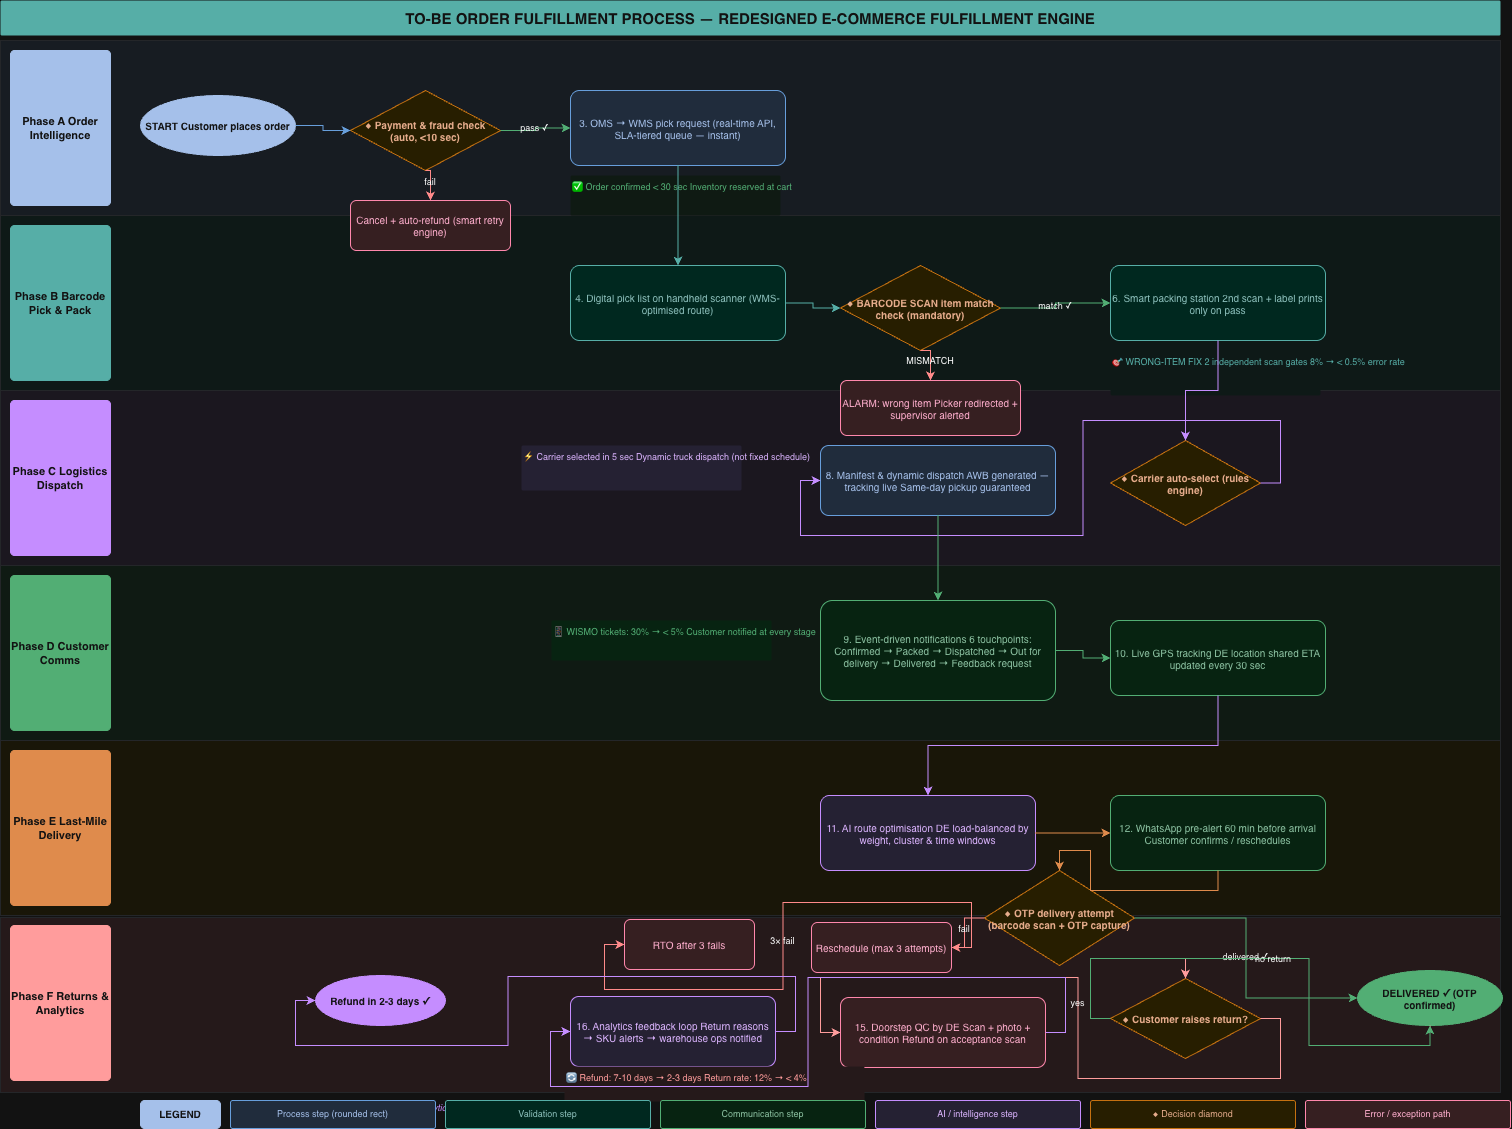

The diagram above was exported from draw.io. Its source (the exported page's mxGraphModel, read from the mxfile embedded in the PNG):
<mxGraphModel dx="1852" dy="1198" grid="1" gridSize="10" guides="1" tooltips="1" connect="1" arrows="1" fold="1" page="1" pageScale="1" pageWidth="1654" pageHeight="1169" math="0" shadow="0">
  <root>
    <mxCell id="0" />
    <mxCell id="1" parent="0" />
    <mxCell id="2" parent="1" style="fillColor=#EEF4FB;strokeColor=#E5E7EB;fontSize=0;" value="" vertex="1">
      <mxGeometry height="175" width="1500" y="40" as="geometry" />
    </mxCell>
    <mxCell id="3" parent="1" style="fillColor=#1B3A6B;strokeColor=#1B3A6B;fontColor=#FFFFFF;fontSize=11;fontStyle=1;align=center;verticalAlign=middle;whiteSpace=wrap;rounded=1;arcSize=4;" value="Phase A Order Intelligence" vertex="1">
      <mxGeometry height="155" width="100" x="10" y="50" as="geometry" />
    </mxCell>
    <mxCell id="4" parent="1" style="fillColor=#F0FDFA;strokeColor=#E5E7EB;fontSize=0;" value="" vertex="1">
      <mxGeometry height="175" width="1500" y="215" as="geometry" />
    </mxCell>
    <mxCell id="5" parent="1" style="fillColor=#0F766E;strokeColor=#0F766E;fontColor=#FFFFFF;fontSize=11;fontStyle=1;align=center;verticalAlign=middle;whiteSpace=wrap;rounded=1;arcSize=4;" value="Phase B Barcode Pick &amp; Pack" vertex="1">
      <mxGeometry height="155" width="100" x="10" y="225" as="geometry" />
    </mxCell>
    <mxCell id="6" parent="1" style="fillColor=#FAF5FF;strokeColor=#E5E7EB;fontSize=0;" value="" vertex="1">
      <mxGeometry height="175" width="1500" y="390" as="geometry" />
    </mxCell>
    <mxCell id="7" parent="1" style="fillColor=#7C3AED;strokeColor=#7C3AED;fontColor=#FFFFFF;fontSize=11;fontStyle=1;align=center;verticalAlign=middle;whiteSpace=wrap;rounded=1;arcSize=4;" value="Phase C Logistics Dispatch" vertex="1">
      <mxGeometry height="155" width="100" x="10" y="400" as="geometry" />
    </mxCell>
    <mxCell id="8" parent="1" style="fillColor=#F0FDF4;strokeColor=#E5E7EB;fontSize=0;" value="" vertex="1">
      <mxGeometry height="175" width="1500" y="565" as="geometry" />
    </mxCell>
    <mxCell id="9" parent="1" style="fillColor=#15803D;strokeColor=#15803D;fontColor=#FFFFFF;fontSize=11;fontStyle=1;align=center;verticalAlign=middle;whiteSpace=wrap;rounded=1;arcSize=4;" value="Phase D Customer Comms" vertex="1">
      <mxGeometry height="155" width="100" x="10" y="575" as="geometry" />
    </mxCell>
    <mxCell id="10" parent="1" style="fillColor=#FFFBEB;strokeColor=#E5E7EB;fontSize=0;" value="" vertex="1">
      <mxGeometry height="175" width="1500" y="740" as="geometry" />
    </mxCell>
    <mxCell id="11" parent="1" style="fillColor=#B45309;strokeColor=#B45309;fontColor=#FFFFFF;fontSize=11;fontStyle=1;align=center;verticalAlign=middle;whiteSpace=wrap;rounded=1;arcSize=4;" value="Phase E Last-Mile Delivery" vertex="1">
      <mxGeometry height="155" width="100" x="10" y="750" as="geometry" />
    </mxCell>
    <mxCell id="12" parent="1" style="fillColor=#FFF1F2;strokeColor=#E5E7EB;fontSize=0;" value="" vertex="1">
      <mxGeometry height="175" width="1500" y="917" as="geometry" />
    </mxCell>
    <mxCell id="13" parent="1" style="fillColor=#B91C1C;strokeColor=#B91C1C;fontColor=#FFFFFF;fontSize=11;fontStyle=1;align=center;verticalAlign=middle;whiteSpace=wrap;rounded=1;arcSize=4;" value="Phase F Returns &amp; Analytics" vertex="1">
      <mxGeometry height="155" width="100" x="10" y="925" as="geometry" />
    </mxCell>
    <mxCell id="17" parent="1" style="ellipse;whiteSpace=wrap;html=1;fillColor=#1B3A6B;fontColor=#FFFFFF;strokeColor=#1B3A6B;fontSize=10;fontStyle=1;" value="START Customer places order" vertex="1">
      <mxGeometry height="60" width="155" x="140" y="95" as="geometry" />
    </mxCell>
    <mxCell id="15" parent="1" style="rhombus;whiteSpace=wrap;html=1;fillColor=#FEF3C7;fontColor=#78350F;strokeColor=#D97706;fontSize=10;fontStyle=1;" value="◆ Payment &amp; fraud check (auto, &lt;10 sec)" vertex="1">
      <mxGeometry height="80" width="150" x="350" y="90" as="geometry" />
    </mxCell>
    <mxCell id="16" parent="1" style="rounded=1;whiteSpace=wrap;html=1;fillColor=#D6E4F7;fontColor=#1B3A6B;strokeColor=#2E6DB4;fontSize=10;fontStyle=0;arcSize=12;" value="3. OMS → WMS pick request (real-time API, SLA-tiered queue — instant)" vertex="1">
      <mxGeometry height="75" width="215" x="570" y="90" as="geometry" />
    </mxCell>
    <mxCell id="18" parent="1" style="rounded=1;whiteSpace=wrap;html=1;fillColor=#FFE4E6;fontColor=#881337;strokeColor=#E11D48;fontSize=10;fontStyle=0;arcSize=12;" value="Cancel + auto-refund (smart retry engine)" vertex="1">
      <mxGeometry height="50" width="160" x="350" y="200" as="geometry" />
    </mxCell>
    <mxCell id="37" parent="1" style="text;html=1;strokeColor=none;fillColor=#F0FDF4;align=left;verticalAlign=top;fontSize=9;fontColor=#15803D;rounded=1;arcSize=4;" value="✅ Order confirmed &lt; 30 sec Inventory reserved at cart" vertex="1">
      <mxGeometry height="40" width="210" x="570" y="175" as="geometry" />
    </mxCell>
    <mxCell id="38" edge="1" parent="1" source="17" style="edgeStyle=orthogonalEdgeStyle;rounded=0;orthogonalLoop=1;jettySize=auto;exitX=1;exitY=0.5;exitDx=0;exitDy=0;entryX=0;entryY=0.5;entryDx=0;entryDy=0;strokeColor=#2E6DB4;fontSize=9;labelBackgroundColor=none;" target="15" value="">
      <mxGeometry relative="1" as="geometry" />
    </mxCell>
    <mxCell id="39" edge="1" parent="1" source="15" style="edgeStyle=orthogonalEdgeStyle;rounded=0;orthogonalLoop=1;jettySize=auto;exitX=1;exitY=0.5;exitDx=0;exitDy=0;entryX=0;entryY=0.5;entryDx=0;entryDy=0;strokeColor=#15803D;fontSize=9;labelBackgroundColor=none;" target="16" value="pass ✓">
      <mxGeometry relative="1" as="geometry" />
    </mxCell>
    <mxCell id="40" edge="1" parent="1" source="15" style="edgeStyle=orthogonalEdgeStyle;rounded=0;orthogonalLoop=1;jettySize=auto;exitX=0.5;exitY=1;exitDx=0;exitDy=0;entryX=0.5;entryY=0;entryDx=0;entryDy=0;strokeColor=#DC2626;fontSize=9;labelBackgroundColor=none;" target="18" value="fail">
      <mxGeometry relative="1" as="geometry" />
    </mxCell>
    <mxCell id="19" parent="1" style="rounded=1;whiteSpace=wrap;html=1;fillColor=#CCFBF1;fontColor=#134E4A;strokeColor=#0F766E;fontSize=10;fontStyle=0;arcSize=12;" value="4. Digital pick list on handheld scanner (WMS-optimised route)" vertex="1">
      <mxGeometry height="75" width="215" x="570" y="265" as="geometry" />
    </mxCell>
    <mxCell id="20" parent="1" style="rhombus;whiteSpace=wrap;html=1;fillColor=#FEF3C7;fontColor=#78350F;strokeColor=#D97706;fontSize=10;fontStyle=1;" value="◆ BARCODE SCAN item match check (mandatory)" vertex="1">
      <mxGeometry height="85" width="160" x="840" y="265" as="geometry" />
    </mxCell>
    <mxCell id="21" parent="1" style="rounded=1;whiteSpace=wrap;html=1;fillColor=#CCFBF1;fontColor=#134E4A;strokeColor=#0F766E;fontSize=10;fontStyle=0;arcSize=12;" value="6. Smart packing station 2nd scan + label prints only on pass" vertex="1">
      <mxGeometry height="75" width="215" x="1110" y="265" as="geometry" />
    </mxCell>
    <mxCell id="22" parent="1" style="rounded=1;whiteSpace=wrap;html=1;fillColor=#FFE4E6;fontColor=#881337;strokeColor=#E11D48;fontSize=10;fontStyle=0;arcSize=12;" value="ALARM: wrong item Picker redirected + supervisor alerted" vertex="1">
      <mxGeometry height="55" width="180" x="840" y="380" as="geometry" />
    </mxCell>
    <mxCell id="41" parent="1" style="text;html=1;strokeColor=none;fillColor=#F0FDFA;align=left;verticalAlign=top;fontSize=9;fontColor=#0F766E;rounded=1;arcSize=4;" value="🎯 WRONG-ITEM FIX 2 independent scan gates 8% → &lt; 0.5% error rate" vertex="1">
      <mxGeometry height="45" width="210" x="1110" y="350" as="geometry" />
    </mxCell>
    <mxCell id="42" edge="1" parent="1" source="16" style="edgeStyle=orthogonalEdgeStyle;rounded=0;orthogonalLoop=1;jettySize=auto;exitX=0.5;exitY=1;exitDx=0;exitDy=0;entryX=0.5;entryY=0;entryDx=0;entryDy=0;strokeColor=#0F766E;fontSize=9;labelBackgroundColor=none;" target="19" value="">
      <mxGeometry relative="1" as="geometry" />
    </mxCell>
    <mxCell id="43" edge="1" parent="1" source="19" style="edgeStyle=orthogonalEdgeStyle;rounded=0;orthogonalLoop=1;jettySize=auto;exitX=1;exitY=0.5;exitDx=0;exitDy=0;entryX=0;entryY=0.5;entryDx=0;entryDy=0;strokeColor=#0F766E;fontSize=9;labelBackgroundColor=none;" target="20" value="">
      <mxGeometry relative="1" as="geometry" />
    </mxCell>
    <mxCell id="44" edge="1" parent="1" source="20" style="edgeStyle=orthogonalEdgeStyle;rounded=0;orthogonalLoop=1;jettySize=auto;exitX=1;exitY=0.5;exitDx=0;exitDy=0;entryX=0;entryY=0.5;entryDx=0;entryDy=0;strokeColor=#15803D;fontSize=9;labelBackgroundColor=none;" target="21" value="match ✓">
      <mxGeometry relative="1" as="geometry" />
    </mxCell>
    <mxCell id="45" edge="1" parent="1" source="20" style="edgeStyle=orthogonalEdgeStyle;rounded=0;orthogonalLoop=1;jettySize=auto;exitX=0.5;exitY=1;exitDx=0;exitDy=0;entryX=0.5;entryY=0;entryDx=0;entryDy=0;strokeColor=#DC2626;fontSize=9;labelBackgroundColor=none;" target="22" value="MISMATCH">
      <mxGeometry relative="1" as="geometry" />
    </mxCell>
    <mxCell id="23" parent="1" style="rhombus;whiteSpace=wrap;html=1;fillColor=#FEF3C7;fontColor=#78350F;strokeColor=#D97706;fontSize=10;fontStyle=1;" value="◆ Carrier auto-select (rules engine)" vertex="1">
      <mxGeometry height="85" width="150" x="1110" y="440" as="geometry" />
    </mxCell>
    <mxCell id="24" parent="1" style="rounded=1;whiteSpace=wrap;html=1;fillColor=#D6E4F7;fontColor=#1B3A6B;strokeColor=#2E6DB4;fontSize=10;fontStyle=0;arcSize=12;" value="8. Manifest &amp; dynamic dispatch AWB generated — tracking live Same-day pickup guaranteed" vertex="1">
      <mxGeometry height="70" width="235" x="820" y="445" as="geometry" />
    </mxCell>
    <mxCell id="46" parent="1" style="text;html=1;strokeColor=none;fillColor=#EDE9FE;align=left;verticalAlign=top;fontSize=9;fontColor=#4C1D95;rounded=1;arcSize=4;" value="⚡ Carrier selected in 5 sec Dynamic truck dispatch (not fixed schedule)" vertex="1">
      <mxGeometry height="45" width="220" x="521" y="445" as="geometry" />
    </mxCell>
    <mxCell id="47" edge="1" parent="1" source="21" style="edgeStyle=orthogonalEdgeStyle;rounded=0;orthogonalLoop=1;jettySize=auto;exitX=0.5;exitY=1;exitDx=0;exitDy=0;entryX=0.5;entryY=0;entryDx=0;entryDy=0;strokeColor=#7C3AED;fontSize=9;labelBackgroundColor=none;" target="23" value="">
      <mxGeometry relative="1" as="geometry" />
    </mxCell>
    <mxCell id="48" edge="1" parent="1" source="23" style="edgeStyle=orthogonalEdgeStyle;rounded=0;orthogonalLoop=1;jettySize=auto;exitX=1;exitY=0.5;exitDx=0;exitDy=0;entryX=0;entryY=0.5;entryDx=0;entryDy=0;strokeColor=#7C3AED;fontSize=9;labelBackgroundColor=none;" target="24" value="">
      <mxGeometry relative="1" as="geometry" />
    </mxCell>
    <mxCell id="25" parent="1" style="rounded=1;whiteSpace=wrap;html=1;fillColor=#DCFCE7;fontColor=#14532D;strokeColor=#15803D;fontSize=10;fontStyle=0;arcSize=12;" value="9. Event-driven notifications 6 touchpoints: Confirmed → Packed → Dispatched → Out for delivery → Delivered → Feedback request" vertex="1">
      <mxGeometry height="100" width="235" x="820" y="600" as="geometry" />
    </mxCell>
    <mxCell id="26" parent="1" style="rounded=1;whiteSpace=wrap;html=1;fillColor=#DCFCE7;fontColor=#14532D;strokeColor=#15803D;fontSize=10;fontStyle=0;arcSize=12;" value="10. Live GPS tracking DE location shared ETA updated every 30 sec" vertex="1">
      <mxGeometry height="75" width="215" x="1110" y="620" as="geometry" />
    </mxCell>
    <mxCell id="49" parent="1" style="text;html=1;strokeColor=none;fillColor=#DCFCE7;align=left;verticalAlign=top;fontSize=9;fontColor=#15803D;rounded=1;arcSize=4;" value="📱 WISMO tickets: 30% → &lt; 5% Customer notified at every stage" vertex="1">
      <mxGeometry height="40" width="220" x="551" y="620" as="geometry" />
    </mxCell>
    <mxCell id="50" edge="1" parent="1" source="24" style="edgeStyle=orthogonalEdgeStyle;rounded=0;orthogonalLoop=1;jettySize=auto;exitX=0.5;exitY=1;exitDx=0;exitDy=0;entryX=0.5;entryY=0;entryDx=0;entryDy=0;strokeColor=#15803D;fontSize=9;labelBackgroundColor=none;" target="25" value="">
      <mxGeometry relative="1" as="geometry" />
    </mxCell>
    <mxCell id="51" edge="1" parent="1" source="25" style="edgeStyle=orthogonalEdgeStyle;rounded=0;orthogonalLoop=1;jettySize=auto;exitX=1;exitY=0.5;exitDx=0;exitDy=0;entryX=0;entryY=0.5;entryDx=0;entryDy=0;strokeColor=#15803D;fontSize=9;labelBackgroundColor=none;" target="26" value="">
      <mxGeometry relative="1" as="geometry" />
    </mxCell>
    <mxCell id="27" parent="1" style="rounded=1;whiteSpace=wrap;html=1;fillColor=#EDE9FE;fontColor=#4C1D95;strokeColor=#7C3AED;fontSize=10;fontStyle=0;arcSize=12;" value="11. AI route optimisation DE load-balanced by weight, cluster &amp; time windows" vertex="1">
      <mxGeometry height="75" width="215" x="820" y="795" as="geometry" />
    </mxCell>
    <mxCell id="28" parent="1" style="rounded=1;whiteSpace=wrap;html=1;fillColor=#DCFCE7;fontColor=#14532D;strokeColor=#15803D;fontSize=10;fontStyle=0;arcSize=12;" value="12. WhatsApp pre-alert 60 min before arrival Customer confirms / reschedules" vertex="1">
      <mxGeometry height="75" width="215" x="1110" y="795" as="geometry" />
    </mxCell>
    <mxCell id="29" parent="1" style="rhombus;whiteSpace=wrap;html=1;fillColor=#FEF3C7;fontColor=#78350F;strokeColor=#D97706;fontSize=10;fontStyle=1;" value="◆ OTP delivery attempt (barcode scan + OTP capture)" vertex="1">
      <mxGeometry height="95" width="150" x="984" y="870" as="geometry" />
    </mxCell>
    <mxCell id="30" parent="1" style="rounded=1;whiteSpace=wrap;html=1;fillColor=#FFE4E6;fontColor=#881337;strokeColor=#E11D48;fontSize=10;fontStyle=0;arcSize=12;" value="Reschedule (max 3 attempts)" vertex="1">
      <mxGeometry height="50" width="140" x="811" y="922" as="geometry" />
    </mxCell>
    <mxCell id="31" parent="1" style="rounded=1;whiteSpace=wrap;html=1;fillColor=#FFE4E6;fontColor=#881337;strokeColor=#E11D48;fontSize=10;fontStyle=0;arcSize=12;" value="RTO after 3 fails" vertex="1">
      <mxGeometry height="50" width="130" x="624" y="919" as="geometry" />
    </mxCell>
    <mxCell id="52" edge="1" parent="1" source="26" style="edgeStyle=orthogonalEdgeStyle;rounded=0;orthogonalLoop=1;jettySize=auto;exitX=0.5;exitY=1;exitDx=0;exitDy=0;entryX=0.5;entryY=0;entryDx=0;entryDy=0;strokeColor=#7C3AED;fontSize=9;labelBackgroundColor=none;" target="27" value="">
      <mxGeometry relative="1" as="geometry" />
    </mxCell>
    <mxCell id="53" edge="1" parent="1" source="27" style="edgeStyle=orthogonalEdgeStyle;rounded=0;orthogonalLoop=1;jettySize=auto;exitX=1;exitY=0.5;exitDx=0;exitDy=0;entryX=0;entryY=0.5;entryDx=0;entryDy=0;strokeColor=#B45309;fontSize=9;labelBackgroundColor=none;" target="28" value="">
      <mxGeometry relative="1" as="geometry" />
    </mxCell>
    <mxCell id="54" edge="1" parent="1" source="28" style="edgeStyle=orthogonalEdgeStyle;rounded=0;orthogonalLoop=1;jettySize=auto;exitX=0.5;exitY=1;exitDx=0;exitDy=0;entryX=0.5;entryY=0;entryDx=0;entryDy=0;strokeColor=#B45309;fontSize=9;labelBackgroundColor=none;" target="29" value="">
      <mxGeometry relative="1" as="geometry" />
    </mxCell>
    <mxCell id="55" edge="1" parent="1" source="29" style="edgeStyle=orthogonalEdgeStyle;rounded=0;orthogonalLoop=1;jettySize=auto;exitX=0;exitY=0.5;exitDx=0;exitDy=0;entryX=1;entryY=0.5;entryDx=0;entryDy=0;strokeColor=#DC2626;fontSize=9;labelBackgroundColor=none;" target="30" value="fail">
      <mxGeometry relative="1" as="geometry" />
    </mxCell>
    <mxCell id="56" edge="1" parent="1" source="30" style="edgeStyle=orthogonalEdgeStyle;rounded=0;orthogonalLoop=1;jettySize=auto;exitX=1;exitY=0.5;exitDx=0;exitDy=0;entryX=0;entryY=0.5;entryDx=0;entryDy=0;strokeColor=#DC2626;fontSize=9;labelBackgroundColor=none;" target="31" value="3× fail">
      <mxGeometry relative="1" as="geometry" />
    </mxCell>
    <mxCell id="35" parent="1" style="ellipse;whiteSpace=wrap;html=1;fillColor=#15803D;fontColor=#FFFFFF;strokeColor=#15803D;fontSize=10;fontStyle=1;" value="DELIVERED ✓ (OTP confirmed)" vertex="1">
      <mxGeometry height="55" width="145" x="1357" y="970" as="geometry" />
    </mxCell>
    <mxCell id="32" parent="1" style="rhombus;whiteSpace=wrap;html=1;fillColor=#FEF3C7;fontColor=#78350F;strokeColor=#D97706;fontSize=10;fontStyle=1;" value="◆ Customer raises return?" vertex="1">
      <mxGeometry height="80" width="150" x="1110" y="978" as="geometry" />
    </mxCell>
    <mxCell id="33" parent="1" style="rounded=1;whiteSpace=wrap;html=1;fillColor=#FFE4E6;fontColor=#881337;strokeColor=#E11D48;fontSize=10;fontStyle=0;arcSize=12;" value="15. Doorstep QC by DE Scan + photo + condition Refund on acceptance scan" vertex="1">
      <mxGeometry height="70" width="205" x="840" y="997" as="geometry" />
    </mxCell>
    <mxCell id="34" parent="1" style="rounded=1;whiteSpace=wrap;html=1;fillColor=#EDE9FE;fontColor=#4C1D95;strokeColor=#7C3AED;fontSize=10;fontStyle=0;arcSize=12;" value="16. Analytics feedback loop Return reasons → SKU alerts → warehouse ops notified" vertex="1">
      <mxGeometry height="70" width="205" x="570" y="996" as="geometry" />
    </mxCell>
    <mxCell id="36" parent="1" style="ellipse;whiteSpace=wrap;html=1;fillColor=#7C3AED;fontColor=#FFFFFF;strokeColor=#7C3AED;fontSize=10;fontStyle=1;" value="Refund in 2-3 days ✓" vertex="1">
      <mxGeometry height="50" width="130" x="315" y="975" as="geometry" />
    </mxCell>
    <mxCell id="57" parent="1" style="text;html=1;strokeColor=none;fillColor=#FFF1F2;align=left;verticalAlign=top;fontSize=9;fontColor=#B91C1C;rounded=1;arcSize=4;" value="🔄 Refund: 7-10 days → 2-3 days Return rate: 12% → &lt; 4%" vertex="1">
      <mxGeometry height="35" width="300" x="564" y="1066" as="geometry" />
    </mxCell>
    <mxCell id="58" edge="1" parent="1" source="29" style="edgeStyle=orthogonalEdgeStyle;rounded=0;orthogonalLoop=1;jettySize=auto;exitX=1;exitY=0.5;exitDx=0;exitDy=0;entryX=0;entryY=0.5;entryDx=0;entryDy=0;strokeColor=#15803D;fontSize=9;labelBackgroundColor=none;" target="35" value="delivered ✓">
      <mxGeometry relative="1" as="geometry" />
    </mxCell>
    <mxCell id="59" edge="1" parent="1" source="35" style="edgeStyle=orthogonalEdgeStyle;rounded=0;orthogonalLoop=1;jettySize=auto;exitX=0.5;exitY=1;exitDx=0;exitDy=0;entryX=0.5;entryY=0;entryDx=0;entryDy=0;strokeColor=#B91C1C;fontSize=9;labelBackgroundColor=none;" target="32" value="">
      <mxGeometry relative="1" as="geometry" />
    </mxCell>
    <mxCell id="60" edge="1" parent="1" source="32" style="edgeStyle=orthogonalEdgeStyle;rounded=0;orthogonalLoop=1;jettySize=auto;exitX=1;exitY=0.5;exitDx=0;exitDy=0;entryX=0;entryY=0.5;entryDx=0;entryDy=0;strokeColor=#B91C1C;fontSize=9;labelBackgroundColor=none;" target="33" value="yes">
      <mxGeometry relative="1" as="geometry" />
    </mxCell>
    <mxCell id="61" edge="1" parent="1" source="33" style="edgeStyle=orthogonalEdgeStyle;rounded=0;orthogonalLoop=1;jettySize=auto;exitX=1;exitY=0.5;exitDx=0;exitDy=0;entryX=0;entryY=0.5;entryDx=0;entryDy=0;strokeColor=#7C3AED;fontSize=9;labelBackgroundColor=none;" target="34" value="">
      <mxGeometry relative="1" as="geometry" />
    </mxCell>
    <mxCell id="62" edge="1" parent="1" source="34" style="edgeStyle=orthogonalEdgeStyle;rounded=0;orthogonalLoop=1;jettySize=auto;exitX=1;exitY=0.5;exitDx=0;exitDy=0;entryX=0;entryY=0.5;entryDx=0;entryDy=0;strokeColor=#7C3AED;fontSize=9;labelBackgroundColor=none;" target="36" value="">
      <mxGeometry relative="1" as="geometry" />
    </mxCell>
    <mxCell id="63" edge="1" parent="1" source="32" style="edgeStyle=orthogonalEdgeStyle;rounded=0;orthogonalLoop=1;jettySize=auto;exitX=0;exitY=0.5;exitDx=0;exitDy=0;entryX=0.5;entryY=1;entryDx=0;entryDy=0;strokeColor=#15803D;fontSize=9;labelBackgroundColor=none;" target="35" value="no return">
      <mxGeometry relative="1" as="geometry" />
    </mxCell>
    <mxCell id="64" parent="1" style="text;html=1;strokeColor=none;fillColor=none;align=center;verticalAlign=middle;fontSize=9;fontColor=#7C3AED;fontStyle=2;" value="↻ Return analytics feed back into warehouse pick process (Step 4)" vertex="1">
      <mxGeometry height="25" width="400" x="310" y="1095" as="geometry" />
    </mxCell>
    <mxCell id="65" parent="1" style="text;html=1;strokeColor=none;fillColor=#0F766E;align=center;verticalAlign=middle;whiteSpace=wrap;rounded=1;fontSize=15;fontStyle=1;fontColor=#FFFFFF;arcSize=4;" value="TO-BE ORDER FULFILLMENT PROCESS — REDESIGNED E-COMMERCE FULFILLMENT ENGINE" vertex="1">
      <mxGeometry height="35" width="1500" as="geometry" />
    </mxCell>
    <mxCell id="66" parent="1" style="fillColor=#1B3A6B;strokeColor=#1B3A6B;fontColor=#FFFFFF;fontSize=10;fontStyle=1;align=center;verticalAlign=middle;rounded=1;" value="LEGEND" vertex="1">
      <mxGeometry height="28" width="80" x="140" y="1100" as="geometry" />
    </mxCell>
    <mxCell id="67" parent="1" style="rounded=1;whiteSpace=wrap;html=1;fillColor=#D6E4F7;fontColor=#1B3A6B;strokeColor=#2E6DB4;fontSize=9;arcSize=8;" value="Process step (rounded rect)" vertex="1">
      <mxGeometry height="28" width="205" x="230" y="1100" as="geometry" />
    </mxCell>
    <mxCell id="68" parent="1" style="rounded=1;whiteSpace=wrap;html=1;fillColor=#CCFBF1;fontColor=#134E4A;strokeColor=#0F766E;fontSize=9;arcSize=8;" value="Validation step" vertex="1">
      <mxGeometry height="28" width="205" x="445" y="1100" as="geometry" />
    </mxCell>
    <mxCell id="69" parent="1" style="rounded=1;whiteSpace=wrap;html=1;fillColor=#DCFCE7;fontColor=#14532D;strokeColor=#15803D;fontSize=9;arcSize=8;" value="Communication step" vertex="1">
      <mxGeometry height="28" width="205" x="660" y="1100" as="geometry" />
    </mxCell>
    <mxCell id="70" parent="1" style="rounded=1;whiteSpace=wrap;html=1;fillColor=#EDE9FE;fontColor=#4C1D95;strokeColor=#7C3AED;fontSize=9;arcSize=8;" value="AI / intelligence step" vertex="1">
      <mxGeometry height="28" width="205" x="875" y="1100" as="geometry" />
    </mxCell>
    <mxCell id="71" parent="1" style="rounded=1;whiteSpace=wrap;html=1;fillColor=#FEF3C7;fontColor=#78350F;strokeColor=#D97706;fontSize=9;arcSize=8;" value="◆ Decision diamond" vertex="1">
      <mxGeometry height="28" width="205" x="1090" y="1100" as="geometry" />
    </mxCell>
    <mxCell id="72" parent="1" style="rounded=1;whiteSpace=wrap;html=1;fillColor=#FFE4E6;fontColor=#881337;strokeColor=#E11D48;fontSize=9;arcSize=8;" value="Error / exception path" vertex="1">
      <mxGeometry height="28" width="205" x="1305" y="1100" as="geometry" />
    </mxCell>
  </root>
</mxGraphModel>